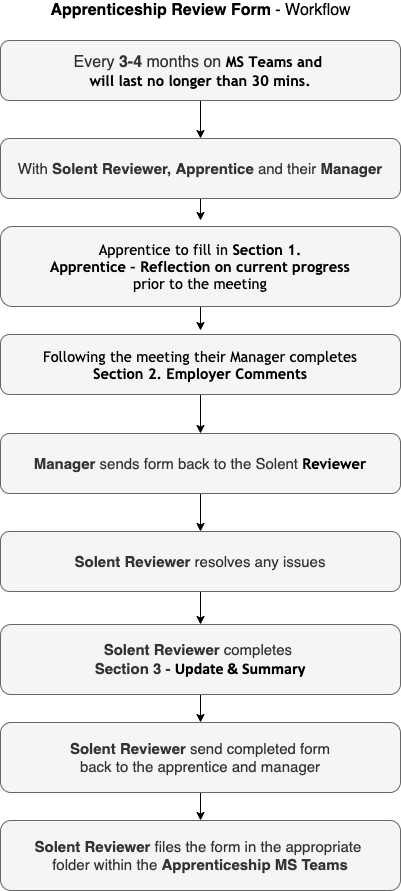

The diagram above was exported from draw.io. Its source (the exported page's mxGraphModel, read from the mxfile embedded in the PNG):
<mxGraphModel dx="1106" dy="1003" grid="1" gridSize="10" guides="1" tooltips="1" connect="1" arrows="1" fold="1" page="1" pageScale="1" pageWidth="827" pageHeight="1169" math="0" shadow="0">
  <root>
    <mxCell id="0" />
    <mxCell id="1" parent="0" />
    <mxCell id="87L-PMfHfAfLbrSZXM50-5" value="" style="edgeStyle=orthogonalEdgeStyle;rounded=0;orthogonalLoop=1;jettySize=auto;html=1;" parent="1" source="87L-PMfHfAfLbrSZXM50-1" target="87L-PMfHfAfLbrSZXM50-3" edge="1">
      <mxGeometry relative="1" as="geometry" />
    </mxCell>
    <mxCell id="87L-PMfHfAfLbrSZXM50-1" value="&lt;span style=&quot;font-size: 16px&quot;&gt;Every &lt;b&gt;3-4&lt;/b&gt; months on&amp;nbsp;&lt;/span&gt;&lt;b style=&quot;color: rgb(0 , 0 , 0) ; font-family: &amp;#34;trebuchet ms&amp;#34; , sans-serif ; font-size: 14.6667px ; text-align: left&quot;&gt;MS Teams and &lt;br&gt;will last no longer than 30 mins.&lt;/b&gt;" style="rounded=1;whiteSpace=wrap;html=1;fillColor=#f5f5f5;strokeColor=#666666;fontColor=#333333;" parent="1" vertex="1">
      <mxGeometry x="200" y="80" width="400" height="60" as="geometry" />
    </mxCell>
    <mxCell id="87L-PMfHfAfLbrSZXM50-9" value="" style="edgeStyle=orthogonalEdgeStyle;rounded=0;orthogonalLoop=1;jettySize=auto;html=1;" parent="1" source="87L-PMfHfAfLbrSZXM50-3" edge="1">
      <mxGeometry relative="1" as="geometry">
        <mxPoint x="400" y="260" as="targetPoint" />
      </mxGeometry>
    </mxCell>
    <mxCell id="87L-PMfHfAfLbrSZXM50-3" value="&lt;font face=&quot;helvetica&quot;&gt;&lt;span style=&quot;font-size: 15px&quot;&gt;With &lt;b&gt;Solent Reviewer, Apprentice&lt;/b&gt; and their&amp;nbsp;&lt;b&gt;Manager&lt;/b&gt;&lt;/span&gt;&lt;/font&gt;" style="rounded=1;whiteSpace=wrap;html=1;fillColor=#f5f5f5;strokeColor=#666666;fontColor=#333333;" parent="1" vertex="1">
      <mxGeometry x="200" y="178" width="400" height="60" as="geometry" />
    </mxCell>
    <mxCell id="87L-PMfHfAfLbrSZXM50-15" value="" style="edgeStyle=orthogonalEdgeStyle;rounded=0;orthogonalLoop=1;jettySize=auto;html=1;" parent="1" source="87L-PMfHfAfLbrSZXM50-11" edge="1">
      <mxGeometry relative="1" as="geometry">
        <mxPoint x="400" y="370" as="targetPoint" />
      </mxGeometry>
    </mxCell>
    <mxCell id="87L-PMfHfAfLbrSZXM50-11" value="&lt;span style=&quot;color: rgb(0 , 0 , 0) ; font-family: &amp;#34;trebuchet ms&amp;#34; , sans-serif ; font-size: 14.6667px ; text-align: left&quot;&gt;Apprentice to fill in &lt;b&gt;Section 1.&lt;br&gt;&lt;/b&gt;&lt;/span&gt;&lt;b style=&quot;color: rgb(0 , 0 , 0) ; font-family: &amp;#34;trebuchet ms&amp;#34; , sans-serif ; font-size: 14.6667px ; text-align: left&quot;&gt;Apprentice – Reflection on current progress&lt;br&gt;&lt;/b&gt;&lt;span style=&quot;color: rgb(0 , 0 , 0) ; font-family: &amp;#34;trebuchet ms&amp;#34; , sans-serif ; font-size: 14.6667px ; text-align: left&quot;&gt;prior to the meeting&lt;/span&gt;" style="rounded=1;whiteSpace=wrap;html=1;fillColor=#f5f5f5;strokeColor=#666666;fontColor=#333333;" parent="1" vertex="1">
      <mxGeometry x="200" y="266" width="400" height="80" as="geometry" />
    </mxCell>
    <mxCell id="87L-PMfHfAfLbrSZXM50-17" value="" style="edgeStyle=orthogonalEdgeStyle;rounded=0;orthogonalLoop=1;jettySize=auto;html=1;" parent="1" source="87L-PMfHfAfLbrSZXM50-14" target="87L-PMfHfAfLbrSZXM50-16" edge="1">
      <mxGeometry relative="1" as="geometry" />
    </mxCell>
    <mxCell id="87L-PMfHfAfLbrSZXM50-14" value="&lt;span style=&quot;color: rgb(0 , 0 , 0) ; font-family: &amp;#34;trebuchet ms&amp;#34; , sans-serif ; font-size: 14.6667px ; text-align: left&quot;&gt;Following the meeting their Manager completes&lt;br&gt;&amp;nbsp;&lt;b&gt;Section 2.&lt;/b&gt;&amp;nbsp;&lt;/span&gt;&lt;b style=&quot;color: rgb(0 , 0 , 0) ; font-family: &amp;#34;trebuchet ms&amp;#34; , sans-serif ; font-size: 14.6667px ; text-align: left&quot;&gt;Employer Comments&lt;/b&gt;&lt;span style=&quot;color: rgb(0 , 0 , 0) ; font-family: &amp;#34;trebuchet ms&amp;#34; , sans-serif ; font-size: 14.6667px ; text-align: left&quot;&gt;&amp;nbsp;&lt;/span&gt;" style="rounded=1;whiteSpace=wrap;html=1;fillColor=#f5f5f5;strokeColor=#666666;fontColor=#333333;" parent="1" vertex="1">
      <mxGeometry x="200" y="374" width="400" height="60" as="geometry" />
    </mxCell>
    <mxCell id="3-fc88Hy9pc2zmQHZDVB-10" value="" style="edgeStyle=orthogonalEdgeStyle;rounded=0;orthogonalLoop=1;jettySize=auto;html=1;" parent="1" source="87L-PMfHfAfLbrSZXM50-16" target="3-fc88Hy9pc2zmQHZDVB-5" edge="1">
      <mxGeometry relative="1" as="geometry" />
    </mxCell>
    <mxCell id="87L-PMfHfAfLbrSZXM50-16" value="&lt;font face=&quot;helvetica&quot;&gt;&lt;span style=&quot;font-size: 15px&quot;&gt;&lt;b&gt;Manager &lt;/b&gt;sends form back to&lt;b&gt; &lt;/b&gt;the Solent&amp;nbsp;&lt;/span&gt;&lt;/font&gt;&lt;b style=&quot;color: rgb(0 , 0 , 0) ; font-family: &amp;#34;trebuchet ms&amp;#34; , sans-serif ; font-size: 14.6667px ; text-align: left&quot;&gt;Reviewer&lt;br&gt;&lt;/b&gt;" style="rounded=1;whiteSpace=wrap;html=1;fillColor=#f5f5f5;strokeColor=#666666;fontColor=#333333;" parent="1" vertex="1">
      <mxGeometry x="200" y="473" width="400" height="60" as="geometry" />
    </mxCell>
    <mxCell id="87L-PMfHfAfLbrSZXM50-20" value="&lt;font style=&quot;font-size: 16px&quot;&gt;&lt;b&gt;Apprenticeship Review Form&lt;/b&gt;&amp;nbsp;- Workflow&lt;/font&gt;" style="text;html=1;align=center;verticalAlign=middle;resizable=0;points=[];autosize=1;strokeColor=none;" parent="1" vertex="1">
      <mxGeometry x="240" y="40" width="320" height="20" as="geometry" />
    </mxCell>
    <mxCell id="3-fc88Hy9pc2zmQHZDVB-15" value="" style="edgeStyle=orthogonalEdgeStyle;rounded=0;orthogonalLoop=1;jettySize=auto;html=1;" parent="1" source="By6CHEx1Vb35oD5jYj2o-1" target="3-fc88Hy9pc2zmQHZDVB-2" edge="1">
      <mxGeometry relative="1" as="geometry" />
    </mxCell>
    <mxCell id="By6CHEx1Vb35oD5jYj2o-1" value="&lt;font face=&quot;helvetica&quot;&gt;&lt;span style=&quot;font-size: 15px&quot;&gt;&lt;b&gt;Solent Reviewer&lt;/b&gt; send completed form&lt;br&gt;back to the apprentice and manager&lt;/span&gt;&lt;/font&gt;" style="rounded=1;whiteSpace=wrap;html=1;fillColor=#f5f5f5;strokeColor=#666666;fontColor=#333333;" parent="1" vertex="1">
      <mxGeometry x="200" y="762" width="400" height="70" as="geometry" />
    </mxCell>
    <mxCell id="3-fc88Hy9pc2zmQHZDVB-2" value="&lt;font face=&quot;helvetica&quot;&gt;&lt;span style=&quot;font-size: 15px&quot;&gt;&lt;b&gt;Solent Reviewer &lt;/b&gt;files the form in the appropriate &lt;br&gt;folder within the &lt;b&gt;Apprenticeship MS Teams&lt;/b&gt;&lt;/span&gt;&lt;/font&gt;" style="rounded=1;whiteSpace=wrap;html=1;fillColor=#f5f5f5;strokeColor=#666666;fontColor=#333333;" parent="1" vertex="1">
      <mxGeometry x="200" y="860" width="400" height="70" as="geometry" />
    </mxCell>
    <mxCell id="3-fc88Hy9pc2zmQHZDVB-13" value="" style="edgeStyle=orthogonalEdgeStyle;rounded=0;orthogonalLoop=1;jettySize=auto;html=1;" parent="1" source="3-fc88Hy9pc2zmQHZDVB-5" target="3-fc88Hy9pc2zmQHZDVB-6" edge="1">
      <mxGeometry relative="1" as="geometry" />
    </mxCell>
    <mxCell id="3-fc88Hy9pc2zmQHZDVB-5" value="&lt;font face=&quot;helvetica&quot;&gt;&lt;span style=&quot;font-size: 15px&quot;&gt;&lt;b&gt;Solent Reviewer&amp;nbsp;&lt;/b&gt;&lt;/span&gt;&lt;/font&gt;&lt;span style=&quot;font-family: &amp;#34;helvetica&amp;#34; ; font-size: 15px&quot;&gt;resolves any issues&lt;/span&gt;" style="rounded=1;whiteSpace=wrap;html=1;fillColor=#f5f5f5;strokeColor=#666666;fontColor=#333333;" parent="1" vertex="1">
      <mxGeometry x="200" y="571" width="400" height="60" as="geometry" />
    </mxCell>
    <mxCell id="3-fc88Hy9pc2zmQHZDVB-14" value="" style="edgeStyle=orthogonalEdgeStyle;rounded=0;orthogonalLoop=1;jettySize=auto;html=1;" parent="1" source="3-fc88Hy9pc2zmQHZDVB-6" target="By6CHEx1Vb35oD5jYj2o-1" edge="1">
      <mxGeometry relative="1" as="geometry" />
    </mxCell>
    <mxCell id="3-fc88Hy9pc2zmQHZDVB-6" value="&lt;font face=&quot;helvetica&quot;&gt;&lt;span style=&quot;font-size: 15px&quot;&gt;&lt;b&gt;Solent Reviewer &lt;/b&gt;completes &lt;br&gt;&lt;b&gt;Section 3 -&amp;nbsp;&lt;/b&gt;&lt;/span&gt;&lt;/font&gt;&lt;b style=&quot;color: rgb(0 , 0 , 0) ; font-size: medium&quot;&gt;&lt;span lang=&quot;EN-US&quot; style=&quot;font-size: 12pt ; font-family: &amp;#34;calibri&amp;#34; , sans-serif&quot;&gt;Update &amp;amp; Summary&lt;/span&gt;&lt;/b&gt;&lt;span style=&quot;color: rgb(0 , 0 , 0) ; font-size: medium&quot;&gt;&lt;/span&gt;" style="rounded=1;whiteSpace=wrap;html=1;fillColor=#f5f5f5;strokeColor=#666666;fontColor=#333333;" parent="1" vertex="1">
      <mxGeometry x="200" y="664" width="400" height="70" as="geometry" />
    </mxCell>
  </root>
</mxGraphModel>